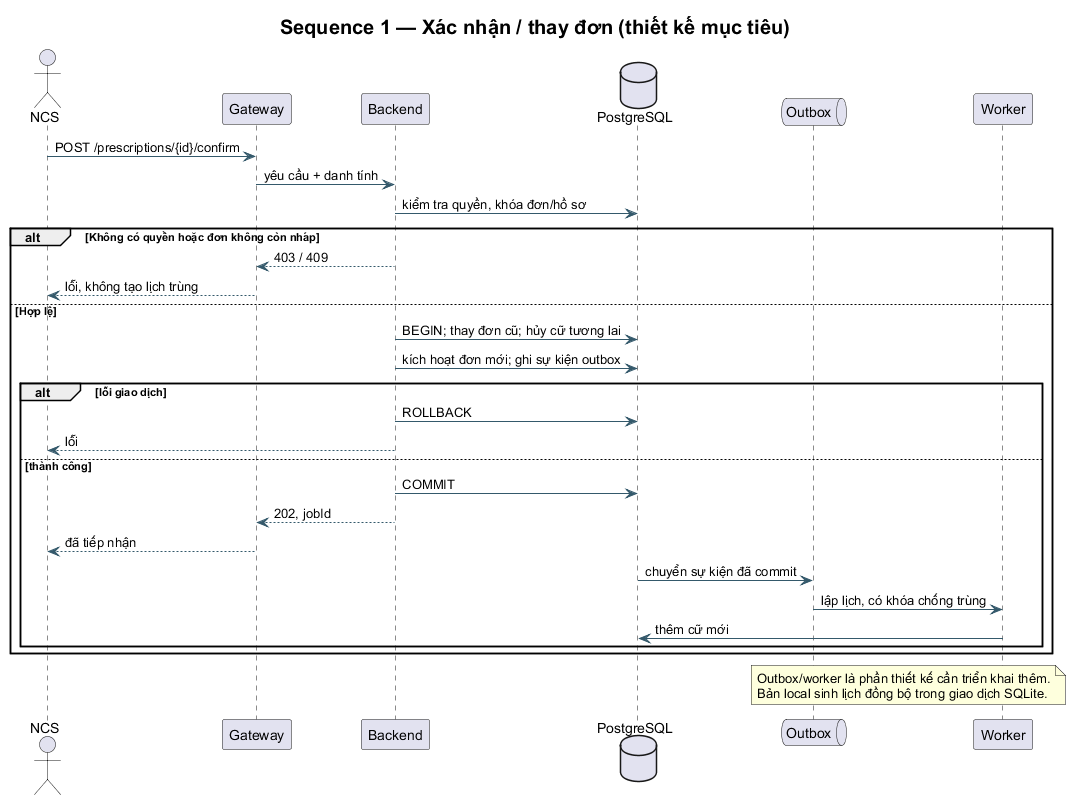

The diagram above was rendered by PlantUML. Its source (embedded in the PNG):
@startuml
!pragma layout smetana
skinparam defaultFontName Arial
skinparam shadowing false
skinparam backgroundColor white
skinparam ArrowColor #34596B
skinparam titleFontSize 20
title Sequence 1 — Xác nhận / thay đơn (thiết kế mục tiêu)
actor NCS
participant Gateway
participant Backend
database PostgreSQL as DB
queue Outbox
participant Worker
NCS -> Gateway : POST /prescriptions/{id}/confirm
Gateway -> Backend : yêu cầu + danh tính
Backend -> DB : kiểm tra quyền, khóa đơn/hồ sơ
alt Không có quyền hoặc đơn không còn nháp
 Backend --> Gateway : 403 / 409
 Gateway --> NCS : lỗi, không tạo lịch trùng
else Hợp lệ
 Backend -> DB : BEGIN; thay đơn cũ; hủy cữ tương lai
 Backend -> DB : kích hoạt đơn mới; ghi sự kiện outbox
 alt lỗi giao dịch
  Backend -> DB : ROLLBACK
  Backend --> NCS : lỗi
 else thành công
  Backend -> DB : COMMIT
  Backend --> Gateway : 202, jobId
  Gateway --> NCS : đã tiếp nhận
  DB -> Outbox : chuyển sự kiện đã commit
  Outbox -> Worker : lập lịch, có khóa chống trùng
  Worker -> DB : thêm cữ mới
 end
end
note over Outbox,Worker
Outbox/worker là phần thiết kế cần triển khai thêm.
Bản local sinh lịch đồng bộ trong giao dịch SQLite.
end note
@enduml